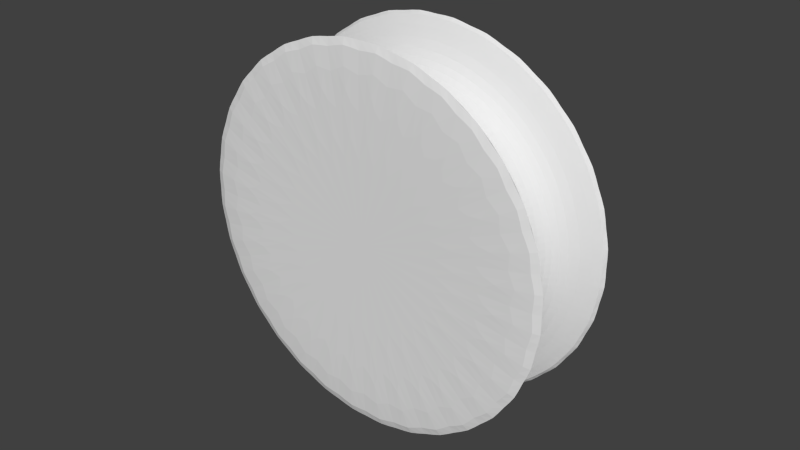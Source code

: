 # Source: pulley_forwarder_smoothed.blend  (saved by Blender 2.60.0; exported with 4.5.12 LTS)
import bpy
from mathutils import Matrix  # noqa: F401  (used for matrix-valued properties, if any)

bpy.ops.wm.read_factory_settings(use_empty=True)
scene = bpy.context.scene
scene.name = 'Scene'

# ---- collections
col_collection_1 = bpy.data.collections.new('Collection 1'); scene.collection.children.link(col_collection_1)

# ---- world
world_world = bpy.data.worlds.new('World'); scene.world = world_world
world_world.color = (0.05088, 0.05088, 0.05088)
world_world.use_sun_shadow = False
world_world.sun_shadow_jitter_overblur = 0.0
world_world.cycles.sampling_method = 'MANUAL'
world_world.cycles.sample_map_resolution = 256

# ---- meshes
me_cylinder = bpy.data.meshes.new('Cylinder')
me_cylinder.from_pydata([(0.0, 1.0, -0.25), (0.1951, 0.9808, -0.25), (0.3827, 0.9239, -0.25), (0.5556, 0.8315, -0.25), (0.7071, 0.7071, -0.25), (0.8315, 0.5556, -0.25), (0.9239, 0.3827, -0.25), (0.9808, 0.1951, -0.25), (1.0, 7.55e-08, -0.25), (0.9808, -0.1951, -0.25), (0.9239, -0.3827, -0.25), (0.8315, -0.5556, -0.25), (0.7071, -0.7071, -0.25), (0.5556, -0.8315, -0.25), (0.3827, -0.9239, -0.25), (0.1951, -0.9808, -0.25), (-3.258e-07, -1.0, -0.25), (-0.1951, -0.9808, -0.25), (-0.3827, -0.9239, -0.25), (-0.5556, -0.8315, -0.25), (-0.7071, -0.7071, -0.25), (-0.8315, -0.5556, -0.25), (-0.9239, -0.3827, -0.25), (-0.9808, -0.1951, -0.25), (-1.0, 9.656e-07, -0.25), (-0.9808, 0.1951, -0.25), (-0.9239, 0.3827, -0.25), (-0.8315, 0.5556, -0.25), (-0.7071, 0.7071, -0.25), (-0.5556, 0.8315, -0.25), (-0.3827, 0.9239, -0.25), (-0.1951, 0.9808, -0.25), (1.605e-06, 1.0, 0.25), (0.1951, 0.9808, 0.25), (0.3827, 0.9239, 0.25), (0.5556, 0.8315, 0.25), (0.7071, 0.7071, 0.25), (0.8315, 0.5556, 0.25), (0.9239, 0.3827, 0.25), (0.9808, 0.1951, 0.25), (1.0, -2.245e-06, 0.25), (0.9808, -0.1951, 0.25), (0.9239, -0.3827, 0.25), (0.8315, -0.5556, 0.25), (0.7071, -0.7071, 0.25), (0.5556, -0.8315, 0.25), (0.3827, -0.9239, 0.25), (0.1951, -0.9808, 0.25), (9.298e-07, -1.0, 0.25), (-0.1951, -0.9808, 0.25), (-0.3827, -0.9239, 0.25), (-0.5556, -0.8315, 0.25), (-0.7071, -0.7071, 0.25), (-0.8315, -0.5556, 0.25), (-0.9239, -0.3827, 0.25), (-0.9808, -0.1951, 0.25), (-1.0, -4.105e-06, 0.25), (-0.9808, 0.1951, 0.25), (-0.9239, 0.3827, 0.25), (-0.8315, 0.5556, 0.25), (-0.7071, 0.7071, 0.25), (-0.5556, 0.8315, 0.25), (-0.3827, 0.9239, 0.25), (-0.1951, 0.9808, 0.25), (0.0, 0.0, -0.25), (0.0, 0.0, 0.25), (0.1264, 0.6355, -0.108), (0.1264, 0.6355, 0.108), (3.288e-07, 0.648, -0.108), (6.756e-07, 0.648, 0.108), (0.248, 0.5987, -0.108), (0.248, 0.5987, 0.108), (0.36, 0.5388, -0.108), (0.36, 0.5388, 0.108), (0.4582, 0.4582, -0.108), (0.4582, 0.4582, 0.108), (0.5388, 0.36, -0.108), (0.5388, 0.36, 0.108), (0.5987, 0.248, -0.108), (0.5987, 0.248, 0.108), (0.6355, 0.1264, -0.108), (0.6355, 0.1264, 0.108), (0.648, -7.202e-07, -0.108), (0.648, -1.221e-06, 0.108), (0.6355, -0.1264, -0.108), (0.6355, -0.1264, 0.108), (0.5987, -0.248, -0.108), (0.5987, -0.248, 0.108), (0.5388, -0.36, -0.108), (0.5388, -0.36, 0.108), (0.4582, -0.4582, -0.108), (0.4582, -0.4582, 0.108), (0.36, -0.5388, -0.108), (0.36, -0.5388, 0.108), (0.248, -0.5987, -0.108), (0.248, -0.5987, 0.108), (0.1264, -0.6355, -0.108), (0.1264, -0.6355, 0.108), (4.215e-08, -0.648, -0.108), (3.134e-07, -0.648, 0.108), (-0.1264, -0.6355, -0.108), (-0.1264, -0.6355, 0.108), (-0.248, -0.5987, -0.108), (-0.248, -0.5987, 0.108), (-0.36, -0.5388, -0.108), (-0.36, -0.5388, 0.108), (-0.4582, -0.4582, -0.108), (-0.4582, -0.4582, 0.108), (-0.5388, -0.36, -0.108), (-0.5388, -0.36, 0.108), (-0.5987, -0.248, -0.108), (-0.5987, -0.248, 0.108), (-0.6355, -0.1264, -0.108), (-0.6355, -0.1264, 0.108), (-0.648, -7.374e-07, -0.108), (-0.648, -1.833e-06, 0.108), (-0.6355, 0.1264, -0.108), (-0.6355, 0.1264, 0.108), (-0.5987, 0.248, -0.108), (-0.5987, 0.248, 0.108), (-0.5388, 0.36, -0.108), (-0.5388, 0.36, 0.108), (-0.4582, 0.4582, -0.108), (-0.4582, 0.4582, 0.108), (-0.36, 0.5388, -0.108), (-0.36, 0.5388, 0.108), (-0.248, 0.5987, -0.108), (-0.248, 0.5987, 0.108), (-0.1264, 0.6355, -0.108), (-0.1264, 0.6355, 0.108), (0.1447, 0.7274, -0.179), (1.523e-07, 0.7416, -0.179), (0.2838, 0.6851, -0.179), (0.412, 0.6166, -0.179), (0.5244, 0.5244, -0.179), (0.6166, 0.412, -0.179), (0.6851, 0.2838, -0.179), (0.7274, 0.1447, -0.179), (0.7416, -2.998e-07, -0.179), (0.7274, -0.1447, -0.179), (0.6851, -0.2838, -0.179), (0.6166, -0.412, -0.179), (0.5244, -0.5244, -0.179), (0.412, -0.6166, -0.179), (0.2838, -0.6851, -0.179), (0.1447, -0.7274, -0.179), (-1.234e-07, -0.7416, -0.179), (-0.1447, -0.7274, -0.179), (-0.2838, -0.6851, -0.179), (-0.412, -0.6166, -0.179), (-0.5244, -0.5244, -0.179), (-0.6166, -0.412, -0.179), (-0.6851, -0.2838, -0.179), (-0.7274, -0.1447, -0.179), (-0.7416, 9.302e-08, -0.179), (-0.7274, 0.1447, -0.179), (-0.6851, 0.2838, -0.179), (-0.6166, 0.412, -0.179), (-0.5244, 0.5244, -0.179), (-0.412, 0.6166, -0.179), (-0.2838, 0.6851, -0.179), (-0.1447, 0.7274, -0.179), (0.1201, 0.6038, 1.899e-08), (4.742e-07, 0.6156, 1.899e-08), (0.2356, 0.5687, 1.899e-08), (0.342, 0.5119, 1.899e-08), (0.4353, 0.4353, 1.899e-08), (0.5119, 0.342, 1.899e-08), (0.5687, 0.2356, 1.899e-08), (0.6038, 0.1201, 1.899e-08), (0.6156, -9.597e-07, 1.899e-08), (0.6038, -0.1201, 1.899e-08), (0.5687, -0.2356, 1.899e-08), (0.5119, -0.342, 1.899e-08), (0.4353, -0.4353, 1.899e-08), (0.342, -0.5119, 1.899e-08), (0.2356, -0.5687, 1.899e-08), (0.1201, -0.6038, 1.899e-08), (1.66e-07, -0.6156, 1.899e-08), (-0.1201, -0.6038, 1.899e-08), (-0.2356, -0.5687, 1.899e-08), (-0.342, -0.5119, 1.899e-08), (-0.4353, -0.4353, 1.899e-08), (-0.5119, -0.342, 1.899e-08), (-0.5687, -0.2356, 1.899e-08), (-0.6038, -0.1201, 1.899e-08), (-0.6156, -1.258e-06, 1.899e-08), (-0.6038, 0.1201, 1.899e-08), (-0.5687, 0.2356, 1.899e-08), (-0.5119, 0.342, 1.899e-08), (-0.4353, 0.4353, 1.899e-08), (-0.342, 0.5119, 1.899e-08), (-0.2356, 0.5687, 1.899e-08), (-0.1201, 0.6038, 1.899e-08), (0.1447, 0.7273, 0.179), (1.014e-06, 0.7416, 0.179), (0.2838, 0.6851, 0.179), (0.412, 0.6166, 0.179), (0.5244, 0.5244, 0.179), (0.6166, 0.412, 0.179), (0.6851, 0.2838, 0.179), (0.7274, 0.1447, 0.179), (0.7416, -1.699e-06, 0.179), (0.7274, -0.1447, 0.179), (0.6851, -0.2838, 0.179), (0.6166, -0.412, 0.179), (0.5244, -0.5244, 0.179), (0.412, -0.6166, 0.179), (0.2838, -0.6851, 0.179), (0.1447, -0.7274, 0.179), (5.467e-07, -0.7416, 0.179), (-0.1447, -0.7274, 0.179), (-0.2838, -0.6851, 0.179), (-0.412, -0.6166, 0.179), (-0.5244, -0.5244, 0.179), (-0.6166, -0.412, 0.179), (-0.6851, -0.2838, 0.179), (-0.7273, -0.1447, 0.179), (-0.7416, -2.811e-06, 0.179), (-0.7274, 0.1447, 0.179), (-0.6852, 0.2838, 0.179), (-0.6166, 0.412, 0.179), (-0.5244, 0.5244, 0.179), (-0.412, 0.6166, 0.179), (-0.2838, 0.6851, 0.179), (-0.1447, 0.7273, 0.179)], [], [(64, 0, 1), (65, 33, 32), (64, 1, 2), (65, 34, 33), (64, 2, 3), (65, 35, 34), (64, 3, 4), (65, 36, 35), (64, 4, 5), (65, 37, 36), (64, 5, 6), (65, 38, 37), (64, 6, 7), (65, 39, 38), (64, 7, 8), (65, 40, 39), (64, 8, 9), (65, 41, 40), (64, 9, 10), (65, 42, 41), (64, 10, 11), (65, 43, 42), (64, 11, 12), (65, 44, 43), (64, 12, 13), (65, 45, 44), (64, 13, 14), (65, 46, 45), (64, 14, 15), (65, 47, 46), (64, 15, 16), (65, 48, 47), (64, 16, 17), (65, 49, 48), (64, 17, 18), (65, 50, 49), (64, 18, 19), (65, 51, 50), (64, 19, 20), (65, 52, 51), (64, 20, 21), (65, 53, 52), (64, 21, 22), (65, 54, 53), (64, 22, 23), (65, 55, 54), (64, 23, 24), (65, 56, 55), (64, 24, 25), (65, 57, 56), (64, 25, 26), (65, 58, 57), (64, 26, 27), (65, 59, 58), (64, 27, 28), (65, 60, 59), (64, 28, 29), (65, 61, 60), (64, 29, 30), (65, 62, 61), (64, 30, 31), (65, 63, 62), (31, 0, 64), (65, 32, 63), (0, 131, 130, 1), (131, 68, 66, 130), (1, 130, 132, 2), (130, 66, 70, 132), (2, 132, 133, 3), (132, 70, 72, 133), (3, 133, 134, 4), (133, 72, 74, 134), (4, 134, 135, 5), (134, 74, 76, 135), (5, 135, 136, 6), (135, 76, 78, 136), (6, 136, 137, 7), (136, 78, 80, 137), (7, 137, 138, 8), (137, 80, 82, 138), (8, 138, 139, 9), (138, 82, 84, 139), (9, 139, 140, 10), (139, 84, 86, 140), (10, 140, 141, 11), (140, 86, 88, 141), (11, 141, 142, 12), (141, 88, 90, 142), (12, 142, 143, 13), (142, 90, 92, 143), (13, 143, 144, 14), (143, 92, 94, 144), (14, 144, 145, 15), (144, 94, 96, 145), (15, 145, 146, 16), (145, 96, 98, 146), (16, 146, 147, 17), (146, 98, 100, 147), (17, 147, 148, 18), (147, 100, 102, 148), (18, 148, 149, 19), (148, 102, 104, 149), (19, 149, 150, 20), (149, 104, 106, 150), (20, 150, 151, 21), (150, 106, 108, 151), (21, 151, 152, 22), (151, 108, 110, 152), (22, 152, 153, 23), (152, 110, 112, 153), (23, 153, 154, 24), (153, 112, 114, 154), (24, 154, 155, 25), (154, 114, 116, 155), (25, 155, 156, 26), (155, 116, 118, 156), (26, 156, 157, 27), (156, 118, 120, 157), (27, 157, 158, 28), (157, 120, 122, 158), (28, 158, 159, 29), (158, 122, 124, 159), (29, 159, 160, 30), (159, 124, 126, 160), (30, 160, 161, 31), (160, 126, 128, 161), (68, 131, 161, 128), (131, 0, 31, 161), (68, 163, 162, 66), (163, 69, 67, 162), (66, 162, 164, 70), (162, 67, 71, 164), (70, 164, 165, 72), (164, 71, 73, 165), (72, 165, 166, 74), (165, 73, 75, 166), (74, 166, 167, 76), (166, 75, 77, 167), (76, 167, 168, 78), (167, 77, 79, 168), (78, 168, 169, 80), (168, 79, 81, 169), (80, 169, 170, 82), (169, 81, 83, 170), (82, 170, 171, 84), (170, 83, 85, 171), (84, 171, 172, 86), (171, 85, 87, 172), (86, 172, 173, 88), (172, 87, 89, 173), (88, 173, 174, 90), (173, 89, 91, 174), (90, 174, 175, 92), (174, 91, 93, 175), (92, 175, 176, 94), (175, 93, 95, 176), (94, 176, 177, 96), (176, 95, 97, 177), (96, 177, 178, 98), (177, 97, 99, 178), (98, 178, 179, 100), (178, 99, 101, 179), (100, 179, 180, 102), (179, 101, 103, 180), (102, 180, 181, 104), (180, 103, 105, 181), (104, 181, 182, 106), (181, 105, 107, 182), (106, 182, 183, 108), (182, 107, 109, 183), (108, 183, 184, 110), (183, 109, 111, 184), (110, 184, 185, 112), (184, 111, 113, 185), (112, 185, 186, 114), (185, 113, 115, 186), (114, 186, 187, 116), (186, 115, 117, 187), (116, 187, 188, 118), (187, 117, 119, 188), (118, 188, 189, 120), (188, 119, 121, 189), (120, 189, 190, 122), (189, 121, 123, 190), (122, 190, 191, 124), (190, 123, 125, 191), (124, 191, 192, 126), (191, 125, 127, 192), (126, 192, 193, 128), (192, 127, 129, 193), (69, 163, 193, 129), (163, 68, 128, 193), (69, 195, 194, 67), (195, 32, 33, 194), (67, 194, 196, 71), (194, 33, 34, 196), (71, 196, 197, 73), (196, 34, 35, 197), (73, 197, 198, 75), (197, 35, 36, 198), (75, 198, 199, 77), (198, 36, 37, 199), (77, 199, 200, 79), (199, 37, 38, 200), (79, 200, 201, 81), (200, 38, 39, 201), (81, 201, 202, 83), (201, 39, 40, 202), (83, 202, 203, 85), (202, 40, 41, 203), (85, 203, 204, 87), (203, 41, 42, 204), (87, 204, 205, 89), (204, 42, 43, 205), (89, 205, 206, 91), (205, 43, 44, 206), (91, 206, 207, 93), (206, 44, 45, 207), (93, 207, 208, 95), (207, 45, 46, 208), (95, 208, 209, 97), (208, 46, 47, 209), (97, 209, 210, 99), (209, 47, 48, 210), (99, 210, 211, 101), (210, 48, 49, 211), (101, 211, 212, 103), (211, 49, 50, 212), (103, 212, 213, 105), (212, 50, 51, 213), (105, 213, 214, 107), (213, 51, 52, 214), (107, 214, 215, 109), (214, 52, 53, 215), (109, 215, 216, 111), (215, 53, 54, 216), (111, 216, 217, 113), (216, 54, 55, 217), (113, 217, 218, 115), (217, 55, 56, 218), (115, 218, 219, 117), (218, 56, 57, 219), (117, 219, 220, 119), (219, 57, 58, 220), (119, 220, 221, 121), (220, 58, 59, 221), (121, 221, 222, 123), (221, 59, 60, 222), (123, 222, 223, 125), (222, 60, 61, 223), (125, 223, 224, 127), (223, 61, 62, 224), (127, 224, 225, 129), (224, 62, 63, 225), (32, 195, 225, 63), (195, 69, 129, 225)])
me_cylinder.materials.append(None)
me_cylinder.use_remesh_preserve_volume = False
me_cylinder.use_remesh_preserve_attributes = False
me_cylinder.use_mirror_vertex_groups = False
me_cylinder.update()

# ---- objects
ob_cylinder = bpy.data.objects.new('Cylinder', me_cylinder)

# ---- transforms, parenting, visibility, modifiers, constraints
ob_cylinder.location = (0.0, 0.0, 0.0)
ob_cylinder.rotation_euler = (1.571, -0.0, 0.0)
ob_cylinder.lineart.crease_threshold = 0.0
_m = ob_cylinder.modifiers.new('Subsurf', 'SUBSURF')
_m.uv_smooth = 'PRESERVE_CORNERS'
_m.quality = 2
_m.levels = 5
_m.show_only_control_edges = False

# ---- collection membership
col_collection_1.objects.link(ob_cylinder)

# ---- scene / render settings (as saved in the file)
scene.frame_start = 1; scene.frame_end = 250; scene.frame_set(1)
scene.render.engine = 'BLENDER_EEVEE_NEXT'
scene.render.image_settings.color_mode = 'RGB'
scene.render.image_settings.compression = 90
scene.render.resolution_percentage = 50
scene.render.dither_intensity = 0.0
scene.render.bake_margin = 2
scene.render.bake_bias = 0.0
scene.cycles.use_denoising = False
scene.cycles.samples = 10
scene.cycles.sampling_pattern = 'TABULATED_SOBOL'
scene.cycles.light_sampling_threshold = 0.0
scene.cycles.use_adaptive_sampling = False
scene.cycles.use_light_tree = False
scene.cycles.blur_glossy = 0.0
scene.cycles.volume_bounces = 1
scene.cycles.pixel_filter_type = 'GAUSSIAN'
scene.cycles.sample_clamp_indirect = 0.0
scene.view_settings.view_transform = 'Standard'
bpy.context.view_layer.update()

# ---- added for rendering (the .blend has no active camera and no usable light): camera, sun
cam_auto = bpy.data.cameras.new('AutoCamera')
cam_auto.lens = 50.0
cam_auto.sensor_width = 36.0
cam_auto.clip_end = 1000.0
ob_auto_camera = bpy.data.objects.new('AutoCamera', cam_auto)
scene.collection.objects.link(ob_auto_camera)
ob_auto_camera.location = (2.65751, -3.18901, 2.126)
ob_auto_camera.rotation_euler = (1.09748, -7.21219e-08, 0.694738)
scene.camera = ob_auto_camera
light_auto_sun = bpy.data.lights.new('AutoSun', 'SUN')
light_auto_sun.energy = 3.0
light_auto_sun.angle = 0.0523599
ob_auto_sun = bpy.data.objects.new('AutoSun', light_auto_sun)
scene.collection.objects.link(ob_auto_sun)
ob_auto_sun.rotation_euler = (0.872665, 0.174533, 0.523599)
bpy.context.view_layer.update()
